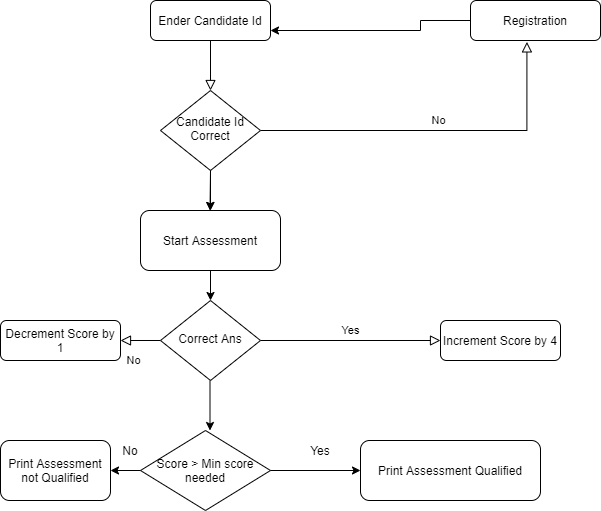

The diagram above was exported from draw.io. Its source (the exported page's mxGraphModel, read from the mxfile embedded in the PNG):
<mxGraphModel dx="1038" dy="489" grid="1" gridSize="10" guides="1" tooltips="1" connect="1" arrows="1" fold="1" page="1" pageScale="1" pageWidth="827" pageHeight="1169" math="0" shadow="0">
  <root>
    <mxCell id="WIyWlLk6GJQsqaUBKTNV-0" />
    <mxCell id="WIyWlLk6GJQsqaUBKTNV-1" parent="WIyWlLk6GJQsqaUBKTNV-0" />
    <mxCell id="WIyWlLk6GJQsqaUBKTNV-2" value="" style="rounded=0;html=1;jettySize=auto;orthogonalLoop=1;fontSize=11;endArrow=block;endFill=0;endSize=8;strokeWidth=1;shadow=0;labelBackgroundColor=none;edgeStyle=orthogonalEdgeStyle;" parent="WIyWlLk6GJQsqaUBKTNV-1" source="WIyWlLk6GJQsqaUBKTNV-3" target="WIyWlLk6GJQsqaUBKTNV-6" edge="1">
      <mxGeometry relative="1" as="geometry" />
    </mxCell>
    <mxCell id="-1G62zmnVsqD8ToYbqby-5" value="" style="edgeStyle=orthogonalEdgeStyle;rounded=0;orthogonalLoop=1;jettySize=auto;html=1;entryX=1;entryY=0.75;entryDx=0;entryDy=0;exitX=0;exitY=0.5;exitDx=0;exitDy=0;" edge="1" parent="WIyWlLk6GJQsqaUBKTNV-1" source="-1G62zmnVsqD8ToYbqby-0" target="WIyWlLk6GJQsqaUBKTNV-3">
      <mxGeometry relative="1" as="geometry">
        <mxPoint x="420" y="70" as="sourcePoint" />
        <mxPoint x="430" y="150" as="targetPoint" />
        <Array as="points">
          <mxPoint x="430" y="100" />
          <mxPoint x="430" y="110" />
        </Array>
      </mxGeometry>
    </mxCell>
    <mxCell id="WIyWlLk6GJQsqaUBKTNV-3" value="Ender Candidate Id" style="rounded=1;whiteSpace=wrap;html=1;fontSize=12;glass=0;strokeWidth=1;shadow=0;" parent="WIyWlLk6GJQsqaUBKTNV-1" vertex="1">
      <mxGeometry x="160" y="80" width="120" height="40" as="geometry" />
    </mxCell>
    <mxCell id="WIyWlLk6GJQsqaUBKTNV-5" value="No" style="edgeStyle=orthogonalEdgeStyle;rounded=0;html=1;jettySize=auto;orthogonalLoop=1;fontSize=11;endArrow=block;endFill=0;endSize=8;strokeWidth=1;shadow=0;labelBackgroundColor=none;entryX=0.434;entryY=1.035;entryDx=0;entryDy=0;entryPerimeter=0;" parent="WIyWlLk6GJQsqaUBKTNV-1" source="WIyWlLk6GJQsqaUBKTNV-6" target="-1G62zmnVsqD8ToYbqby-0" edge="1">
      <mxGeometry y="10" relative="1" as="geometry">
        <mxPoint as="offset" />
        <mxPoint x="540" y="130" as="targetPoint" />
      </mxGeometry>
    </mxCell>
    <mxCell id="-1G62zmnVsqD8ToYbqby-12" value="" style="edgeStyle=orthogonalEdgeStyle;rounded=0;orthogonalLoop=1;jettySize=auto;html=1;" edge="1" parent="WIyWlLk6GJQsqaUBKTNV-1" source="WIyWlLk6GJQsqaUBKTNV-6" target="-1G62zmnVsqD8ToYbqby-9">
      <mxGeometry relative="1" as="geometry" />
    </mxCell>
    <mxCell id="WIyWlLk6GJQsqaUBKTNV-6" value="Candidate Id Correct" style="rhombus;whiteSpace=wrap;html=1;shadow=0;fontFamily=Helvetica;fontSize=12;align=center;strokeWidth=1;spacing=6;spacingTop=-4;" parent="WIyWlLk6GJQsqaUBKTNV-1" vertex="1">
      <mxGeometry x="170" y="170" width="100" height="80" as="geometry" />
    </mxCell>
    <mxCell id="WIyWlLk6GJQsqaUBKTNV-8" value="No" style="rounded=0;html=1;jettySize=auto;orthogonalLoop=1;fontSize=11;endArrow=block;endFill=0;endSize=8;strokeWidth=1;shadow=0;labelBackgroundColor=none;edgeStyle=orthogonalEdgeStyle;" parent="WIyWlLk6GJQsqaUBKTNV-1" source="WIyWlLk6GJQsqaUBKTNV-10" target="WIyWlLk6GJQsqaUBKTNV-11" edge="1">
      <mxGeometry x="0.3333" y="20" relative="1" as="geometry">
        <mxPoint as="offset" />
      </mxGeometry>
    </mxCell>
    <mxCell id="WIyWlLk6GJQsqaUBKTNV-9" value="Yes" style="edgeStyle=orthogonalEdgeStyle;rounded=0;html=1;jettySize=auto;orthogonalLoop=1;fontSize=11;endArrow=block;endFill=0;endSize=8;strokeWidth=1;shadow=0;labelBackgroundColor=none;" parent="WIyWlLk6GJQsqaUBKTNV-1" source="WIyWlLk6GJQsqaUBKTNV-10" target="WIyWlLk6GJQsqaUBKTNV-12" edge="1">
      <mxGeometry y="10" relative="1" as="geometry">
        <mxPoint as="offset" />
      </mxGeometry>
    </mxCell>
    <mxCell id="WIyWlLk6GJQsqaUBKTNV-10" value="Correct Ans" style="rhombus;whiteSpace=wrap;html=1;shadow=0;fontFamily=Helvetica;fontSize=12;align=center;strokeWidth=1;spacing=6;spacingTop=-4;" parent="WIyWlLk6GJQsqaUBKTNV-1" vertex="1">
      <mxGeometry x="170" y="380" width="100" height="80" as="geometry" />
    </mxCell>
    <mxCell id="WIyWlLk6GJQsqaUBKTNV-11" value="Decrement Score by 1" style="rounded=1;whiteSpace=wrap;html=1;fontSize=12;glass=0;strokeWidth=1;shadow=0;" parent="WIyWlLk6GJQsqaUBKTNV-1" vertex="1">
      <mxGeometry x="10" y="400" width="120" height="40" as="geometry" />
    </mxCell>
    <mxCell id="WIyWlLk6GJQsqaUBKTNV-12" value="Increment Score by 4" style="rounded=1;whiteSpace=wrap;html=1;fontSize=12;glass=0;strokeWidth=1;shadow=0;" parent="WIyWlLk6GJQsqaUBKTNV-1" vertex="1">
      <mxGeometry x="450" y="400" width="120" height="40" as="geometry" />
    </mxCell>
    <mxCell id="-1G62zmnVsqD8ToYbqby-0" value="Registration" style="rounded=1;whiteSpace=wrap;html=1;" vertex="1" parent="WIyWlLk6GJQsqaUBKTNV-1">
      <mxGeometry x="480" y="80" width="130" height="40" as="geometry" />
    </mxCell>
    <mxCell id="-1G62zmnVsqD8ToYbqby-13" value="" style="edgeStyle=orthogonalEdgeStyle;rounded=0;orthogonalLoop=1;jettySize=auto;html=1;" edge="1" parent="WIyWlLk6GJQsqaUBKTNV-1" source="-1G62zmnVsqD8ToYbqby-9" target="WIyWlLk6GJQsqaUBKTNV-10">
      <mxGeometry relative="1" as="geometry" />
    </mxCell>
    <mxCell id="-1G62zmnVsqD8ToYbqby-9" value="Start Assessment" style="rounded=1;whiteSpace=wrap;html=1;" vertex="1" parent="WIyWlLk6GJQsqaUBKTNV-1">
      <mxGeometry x="150" y="290" width="140" height="60" as="geometry" />
    </mxCell>
    <mxCell id="-1G62zmnVsqD8ToYbqby-11" value="" style="endArrow=classic;html=1;" edge="1" parent="WIyWlLk6GJQsqaUBKTNV-1">
      <mxGeometry width="50" height="50" relative="1" as="geometry">
        <mxPoint x="220" y="250" as="sourcePoint" />
        <mxPoint x="219.5" y="290" as="targetPoint" />
      </mxGeometry>
    </mxCell>
    <mxCell id="-1G62zmnVsqD8ToYbqby-14" value="" style="endArrow=classic;html=1;" edge="1" parent="WIyWlLk6GJQsqaUBKTNV-1">
      <mxGeometry width="50" height="50" relative="1" as="geometry">
        <mxPoint x="219.5" y="460" as="sourcePoint" />
        <mxPoint x="219.5" y="510" as="targetPoint" />
      </mxGeometry>
    </mxCell>
    <mxCell id="-1G62zmnVsqD8ToYbqby-15" value="Score &amp;gt; Min score needed" style="rhombus;whiteSpace=wrap;html=1;" vertex="1" parent="WIyWlLk6GJQsqaUBKTNV-1">
      <mxGeometry x="150" y="510" width="130" height="80" as="geometry" />
    </mxCell>
    <mxCell id="-1G62zmnVsqD8ToYbqby-16" value="" style="endArrow=classic;html=1;" edge="1" parent="WIyWlLk6GJQsqaUBKTNV-1" target="-1G62zmnVsqD8ToYbqby-17">
      <mxGeometry width="50" height="50" relative="1" as="geometry">
        <mxPoint x="280" y="550" as="sourcePoint" />
        <mxPoint x="360" y="550" as="targetPoint" />
      </mxGeometry>
    </mxCell>
    <mxCell id="-1G62zmnVsqD8ToYbqby-17" value="Print Assessment Qualified" style="rounded=1;whiteSpace=wrap;html=1;" vertex="1" parent="WIyWlLk6GJQsqaUBKTNV-1">
      <mxGeometry x="370" y="520" width="180" height="60" as="geometry" />
    </mxCell>
    <mxCell id="-1G62zmnVsqD8ToYbqby-18" value="" style="endArrow=classic;html=1;" edge="1" parent="WIyWlLk6GJQsqaUBKTNV-1" target="-1G62zmnVsqD8ToYbqby-19">
      <mxGeometry width="50" height="50" relative="1" as="geometry">
        <mxPoint x="150" y="550" as="sourcePoint" />
        <mxPoint x="120" y="550" as="targetPoint" />
      </mxGeometry>
    </mxCell>
    <mxCell id="-1G62zmnVsqD8ToYbqby-19" value="Print Assessment not Qualified" style="rounded=1;whiteSpace=wrap;html=1;" vertex="1" parent="WIyWlLk6GJQsqaUBKTNV-1">
      <mxGeometry x="10" y="520" width="110" height="60" as="geometry" />
    </mxCell>
    <mxCell id="-1G62zmnVsqD8ToYbqby-20" value="Yes" style="text;html=1;strokeColor=none;fillColor=none;align=center;verticalAlign=middle;whiteSpace=wrap;rounded=0;" vertex="1" parent="WIyWlLk6GJQsqaUBKTNV-1">
      <mxGeometry x="310" y="520" width="40" height="20" as="geometry" />
    </mxCell>
    <mxCell id="-1G62zmnVsqD8ToYbqby-21" value="No" style="text;html=1;strokeColor=none;fillColor=none;align=center;verticalAlign=middle;whiteSpace=wrap;rounded=0;" vertex="1" parent="WIyWlLk6GJQsqaUBKTNV-1">
      <mxGeometry x="120" y="520" width="40" height="20" as="geometry" />
    </mxCell>
  </root>
</mxGraphModel>